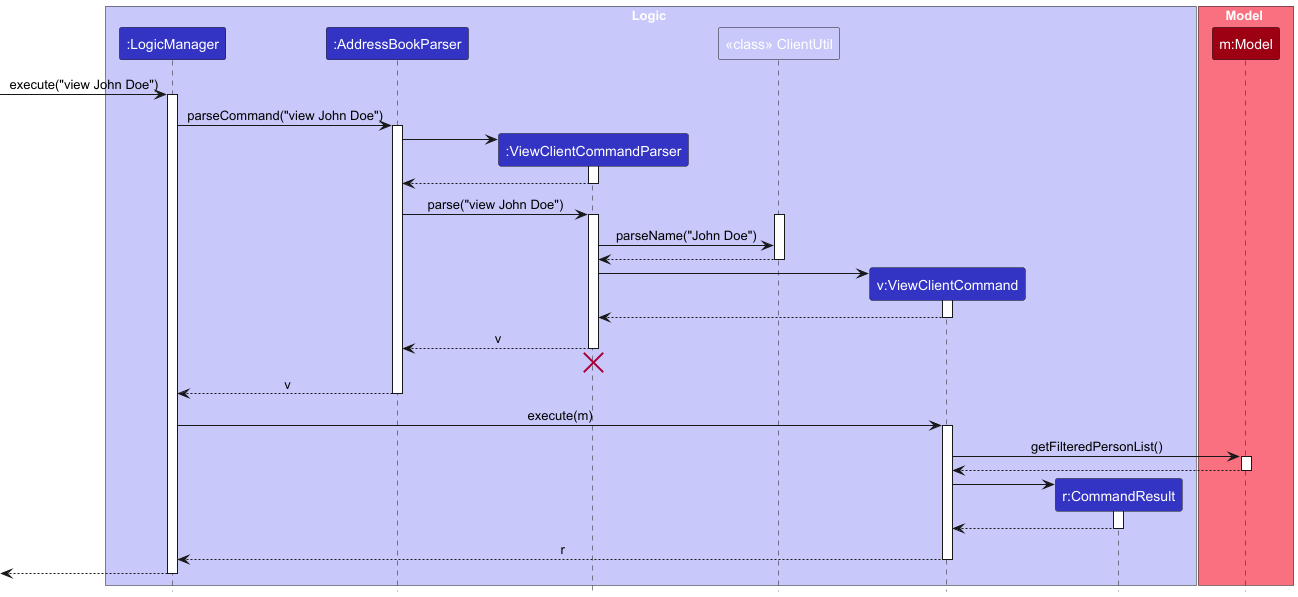

The diagram above was rendered by PlantUML. Its source (embedded in the PNG):
@startuml
!include style.puml
skinparam ArrowFontStyle plain

box Logic LOGIC_COLOR_T1
participant ":LogicManager" as LogicManager LOGIC_COLOR
participant ":AddressBookParser" as AddressBookParser LOGIC_COLOR
participant ":ViewClientCommandParser" as ViewClientCommandParser LOGIC_COLOR
participant "<<class>> ClientUtil" as ClientUtil LOGIC_COLOR_T1
participant "v:ViewClientCommand" as ViewClientCommand LOGIC_COLOR
participant "r:CommandResult" as CommandResult LOGIC_COLOR
end box

box Model MODEL_COLOR_T1
participant "m:Model" as Model MODEL_COLOR
end box

[-> LogicManager : execute("view John Doe")
activate LogicManager

LogicManager -> AddressBookParser : parseCommand("view John Doe")
activate AddressBookParser

create ViewClientCommandParser
AddressBookParser -> ViewClientCommandParser
activate ViewClientCommandParser

ViewClientCommandParser --> AddressBookParser
deactivate ViewClientCommandParser

AddressBookParser -> ViewClientCommandParser : parse("view John Doe")
activate ViewClientCommandParser

activate ClientUtil
ViewClientCommandParser -> ClientUtil : parseName("John Doe")
ClientUtil --> ViewClientCommandParser
deactivate ClientUtil

create ViewClientCommand
ViewClientCommandParser -> ViewClientCommand
activate ViewClientCommand

ViewClientCommand --> ViewClientCommandParser :
deactivate ViewClientCommand

ViewClientCommandParser --> AddressBookParser : v
deactivate ViewClientCommandParser
'Hidden arrow to position the destroy marker below the end of the activation bar.
ViewClientCommandParser -[hidden]-> AddressBookParser
destroy ViewClientCommandParser

AddressBookParser --> LogicManager : v
deactivate AddressBookParser

LogicManager -> ViewClientCommand : execute(m)
activate ViewClientCommand

ViewClientCommand -> Model : getFilteredPersonList()
activate Model

Model --> ViewClientCommand
deactivate Model

create CommandResult
ViewClientCommand -> CommandResult
activate CommandResult

CommandResult --> ViewClientCommand
deactivate CommandResult

ViewClientCommand --> LogicManager : r
deactivate ViewClientCommand

[<--LogicManager
deactivate LogicManager
@enduml